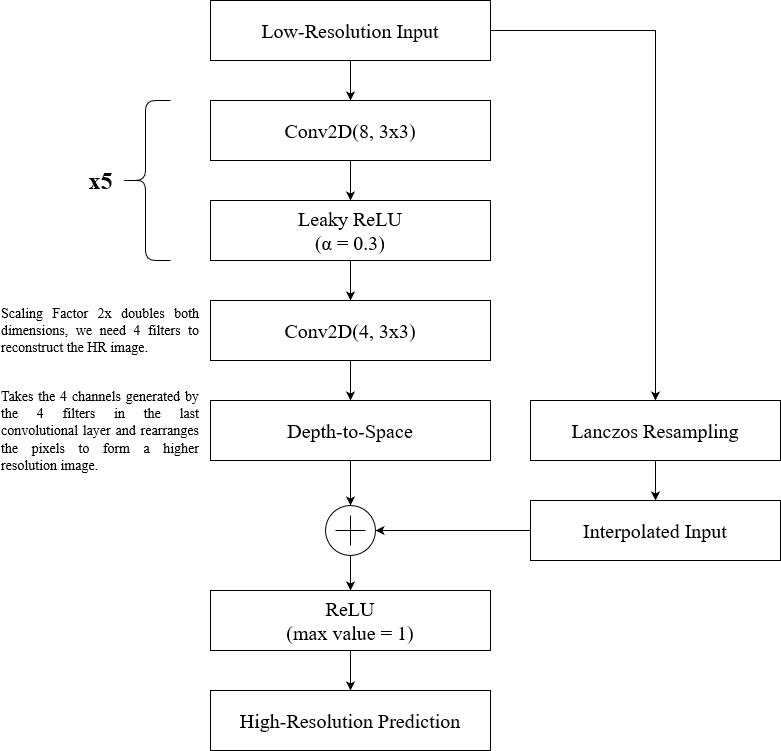

The diagram above was exported from draw.io. Its source (the exported page's mxGraphModel, read from the mxfile embedded in the PNG):
<mxGraphModel dx="1550" dy="875" grid="1" gridSize="10" guides="1" tooltips="1" connect="1" arrows="1" fold="1" page="1" pageScale="1" pageWidth="850" pageHeight="1100" math="0" shadow="0">
  <root>
    <mxCell id="0" />
    <mxCell id="1" parent="0" />
    <mxCell id="umqp9Sj6BhyKMUizkVcA-4" style="edgeStyle=orthogonalEdgeStyle;rounded=0;orthogonalLoop=1;jettySize=auto;html=1;entryX=0.5;entryY=0;entryDx=0;entryDy=0;" parent="1" source="Dt8jlXKAQRXaU8nwEcl9-1" target="Dt8jlXKAQRXaU8nwEcl9-2" edge="1">
      <mxGeometry relative="1" as="geometry" />
    </mxCell>
    <mxCell id="Ale8jDDnxCGBkHDbp_GH-3" style="edgeStyle=orthogonalEdgeStyle;rounded=0;orthogonalLoop=1;jettySize=auto;html=1;" edge="1" parent="1" source="Dt8jlXKAQRXaU8nwEcl9-1" target="Ale8jDDnxCGBkHDbp_GH-1">
      <mxGeometry relative="1" as="geometry" />
    </mxCell>
    <mxCell id="Dt8jlXKAQRXaU8nwEcl9-1" value="&lt;font style=&quot;font-size: 20px&quot;&gt;Low-Resolution Input&lt;/font&gt;" style="rounded=0;whiteSpace=wrap;html=1;fontSize=14;fontFamily=Times New Roman;" parent="1" vertex="1">
      <mxGeometry x="360" y="420" width="280" height="60" as="geometry" />
    </mxCell>
    <mxCell id="umqp9Sj6BhyKMUizkVcA-5" style="edgeStyle=orthogonalEdgeStyle;rounded=0;orthogonalLoop=1;jettySize=auto;html=1;entryX=0.5;entryY=0;entryDx=0;entryDy=0;" parent="1" source="Dt8jlXKAQRXaU8nwEcl9-2" target="Dt8jlXKAQRXaU8nwEcl9-17" edge="1">
      <mxGeometry relative="1" as="geometry" />
    </mxCell>
    <mxCell id="Dt8jlXKAQRXaU8nwEcl9-2" value="&lt;font style=&quot;font-size: 20px&quot;&gt;Conv2D(8, 3x3)&lt;/font&gt;" style="whiteSpace=wrap;html=1;rounded=0;fontSize=14;fontFamily=Times New Roman;" parent="1" vertex="1">
      <mxGeometry x="360" y="520" width="280" height="60" as="geometry" />
    </mxCell>
    <mxCell id="Dt8jlXKAQRXaU8nwEcl9-6" value="" style="shape=curlyBracket;whiteSpace=wrap;html=1;rounded=1;" parent="1" vertex="1">
      <mxGeometry x="270" y="520" width="50" height="160" as="geometry" />
    </mxCell>
    <mxCell id="Dt8jlXKAQRXaU8nwEcl9-7" value="&lt;font face=&quot;Times New Roman&quot;&gt;x5&lt;/font&gt;" style="text;strokeColor=none;fillColor=none;html=1;fontSize=24;fontStyle=1;verticalAlign=middle;align=center;" parent="1" vertex="1">
      <mxGeometry x="200" y="580" width="100" height="40" as="geometry" />
    </mxCell>
    <mxCell id="umqp9Sj6BhyKMUizkVcA-6" style="edgeStyle=orthogonalEdgeStyle;rounded=0;orthogonalLoop=1;jettySize=auto;html=1;entryX=0.5;entryY=0;entryDx=0;entryDy=0;" parent="1" source="Dt8jlXKAQRXaU8nwEcl9-17" target="sns_e5-IQFnu7OB1rcsq-13" edge="1">
      <mxGeometry relative="1" as="geometry" />
    </mxCell>
    <mxCell id="Dt8jlXKAQRXaU8nwEcl9-17" value="&lt;font style=&quot;font-size: 20px&quot;&gt;Leaky&lt;/font&gt;&lt;font style=&quot;font-size: 20px&quot;&gt; &lt;font style=&quot;font-size: 20px&quot;&gt;ReLU&lt;/font&gt;&lt;/font&gt;&lt;font style=&quot;font-size: 20px&quot;&gt;&lt;br&gt;(&lt;/font&gt;&lt;span class=&quot;polytonic&quot; style=&quot;font-size: 20px&quot;&gt;&lt;font style=&quot;font-size: 20px&quot;&gt;α = 0.3)&lt;/font&gt;&lt;b&gt;&lt;br&gt;&lt;/b&gt;&lt;/span&gt;" style="whiteSpace=wrap;html=1;rounded=0;fontSize=14;fontFamily=Times New Roman;" parent="1" vertex="1">
      <mxGeometry x="360" y="620" width="280" height="60" as="geometry" />
    </mxCell>
    <mxCell id="umqp9Sj6BhyKMUizkVcA-10" style="edgeStyle=orthogonalEdgeStyle;rounded=0;orthogonalLoop=1;jettySize=auto;html=1;entryX=0.5;entryY=0;entryDx=0;entryDy=0;" parent="1" source="sns_e5-IQFnu7OB1rcsq-8" target="sns_e5-IQFnu7OB1rcsq-11" edge="1">
      <mxGeometry relative="1" as="geometry" />
    </mxCell>
    <mxCell id="sns_e5-IQFnu7OB1rcsq-8" value="" style="verticalLabelPosition=bottom;shadow=0;dashed=0;align=center;html=1;verticalAlign=top;shape=mxgraph.electrical.abstract.summation_point;" parent="1" vertex="1">
      <mxGeometry x="475" y="925" width="50" height="50" as="geometry" />
    </mxCell>
    <mxCell id="sns_e5-IQFnu7OB1rcsq-9" value="&lt;font face=&quot;Times New Roman&quot;&gt;High-Resolution Prediction&lt;/font&gt;" style="whiteSpace=wrap;html=1;shadow=0;dashed=0;verticalAlign=top;" parent="1" vertex="1">
      <mxGeometry x="360" y="1010" width="120" height="60" as="geometry" />
    </mxCell>
    <mxCell id="umqp9Sj6BhyKMUizkVcA-11" style="edgeStyle=orthogonalEdgeStyle;rounded=0;orthogonalLoop=1;jettySize=auto;html=1;entryX=0.5;entryY=0;entryDx=0;entryDy=0;" parent="1" source="sns_e5-IQFnu7OB1rcsq-11" target="sns_e5-IQFnu7OB1rcsq-12" edge="1">
      <mxGeometry relative="1" as="geometry" />
    </mxCell>
    <mxCell id="sns_e5-IQFnu7OB1rcsq-11" value="&lt;font style=&quot;font-size: 20px&quot;&gt;ReLU&lt;br&gt;(max value = 1)&lt;/font&gt;" style="whiteSpace=wrap;html=1;shadow=0;dashed=0;verticalAlign=middle;fontSize=14;fontFamily=Times New Roman;" parent="1" vertex="1">
      <mxGeometry x="360" y="1010" width="280" height="60" as="geometry" />
    </mxCell>
    <mxCell id="sns_e5-IQFnu7OB1rcsq-12" value="&lt;font style=&quot;font-size: 20px&quot;&gt;High-Resolution Prediction&lt;/font&gt;" style="whiteSpace=wrap;html=1;shadow=0;dashed=0;fontFamily=Times New Roman;fontSize=14;" parent="1" vertex="1">
      <mxGeometry x="360" y="1110" width="280" height="60" as="geometry" />
    </mxCell>
    <mxCell id="umqp9Sj6BhyKMUizkVcA-7" style="edgeStyle=orthogonalEdgeStyle;rounded=0;orthogonalLoop=1;jettySize=auto;html=1;entryX=0.5;entryY=0;entryDx=0;entryDy=0;" parent="1" source="sns_e5-IQFnu7OB1rcsq-13" target="sns_e5-IQFnu7OB1rcsq-15" edge="1">
      <mxGeometry relative="1" as="geometry" />
    </mxCell>
    <mxCell id="sns_e5-IQFnu7OB1rcsq-13" value="&lt;font style=&quot;font-size: 20px&quot;&gt;Conv2D(4, 3x3)&lt;/font&gt;" style="whiteSpace=wrap;html=1;rounded=0;fontFamily=Times New Roman;fontSize=14;" parent="1" vertex="1">
      <mxGeometry x="360" y="720" width="280" height="60" as="geometry" />
    </mxCell>
    <mxCell id="umqp9Sj6BhyKMUizkVcA-3" style="edgeStyle=orthogonalEdgeStyle;rounded=0;orthogonalLoop=1;jettySize=auto;html=1;exitX=0.5;exitY=1;exitDx=0;exitDy=0;entryX=0.5;entryY=0;entryDx=0;entryDy=0;entryPerimeter=0;" parent="1" source="sns_e5-IQFnu7OB1rcsq-15" target="sns_e5-IQFnu7OB1rcsq-8" edge="1">
      <mxGeometry relative="1" as="geometry" />
    </mxCell>
    <mxCell id="sns_e5-IQFnu7OB1rcsq-15" value="&lt;font style=&quot;font-size: 20px&quot;&gt;Depth-to-Space&lt;/font&gt;" style="whiteSpace=wrap;html=1;rounded=0;fontFamily=Times New Roman;fontSize=14;" parent="1" vertex="1">
      <mxGeometry x="360" y="820" width="280" height="60" as="geometry" />
    </mxCell>
    <mxCell id="sns_e5-IQFnu7OB1rcsq-19" value="&lt;div align=&quot;justify&quot;&gt;&lt;font style=&quot;font-size: 14px&quot; face=&quot;Times New Roman&quot;&gt;Scaling Factor 2x doubles both dimensions, we need 4 filters to reconstruct the HR image.&lt;br&gt;&lt;/font&gt;&lt;/div&gt;" style="text;html=1;strokeColor=none;fillColor=none;align=center;verticalAlign=middle;whiteSpace=wrap;rounded=0;" parent="1" vertex="1">
      <mxGeometry x="150" y="720" width="200" height="60" as="geometry" />
    </mxCell>
    <mxCell id="sns_e5-IQFnu7OB1rcsq-20" value="&lt;div style=&quot;font-size: 14px&quot; align=&quot;justify&quot;&gt;&lt;font style=&quot;font-size: 14px&quot; face=&quot;Times New Roman&quot;&gt;Takes the 4 channels generated by the 4 filters in the last convolutional layer and rearranges the pixels to form a higher resolution image.&lt;br&gt;&lt;/font&gt;&lt;/div&gt;" style="text;html=1;strokeColor=none;fillColor=none;align=center;verticalAlign=middle;whiteSpace=wrap;rounded=0;" parent="1" vertex="1">
      <mxGeometry x="150" y="820" width="200" height="60" as="geometry" />
    </mxCell>
    <mxCell id="sns_e5-IQFnu7OB1rcsq-25" style="edgeStyle=orthogonalEdgeStyle;rounded=0;orthogonalLoop=1;jettySize=auto;html=1;entryX=1;entryY=0.5;entryDx=0;entryDy=0;entryPerimeter=0;" parent="1" source="sns_e5-IQFnu7OB1rcsq-24" target="sns_e5-IQFnu7OB1rcsq-8" edge="1">
      <mxGeometry relative="1" as="geometry" />
    </mxCell>
    <mxCell id="sns_e5-IQFnu7OB1rcsq-24" value="&lt;font style=&quot;font-size: 20px&quot; face=&quot;Times New Roman&quot;&gt;Interpolated Input&lt;/font&gt;&lt;font style=&quot;font-size: 20px&quot;&gt;&lt;br&gt;&lt;/font&gt;" style="rounded=0;whiteSpace=wrap;html=1;" parent="1" vertex="1">
      <mxGeometry x="680" y="920" width="250" height="60" as="geometry" />
    </mxCell>
    <mxCell id="Ale8jDDnxCGBkHDbp_GH-4" style="edgeStyle=orthogonalEdgeStyle;rounded=0;orthogonalLoop=1;jettySize=auto;html=1;entryX=0.5;entryY=0;entryDx=0;entryDy=0;" edge="1" parent="1" source="Ale8jDDnxCGBkHDbp_GH-1" target="sns_e5-IQFnu7OB1rcsq-24">
      <mxGeometry relative="1" as="geometry" />
    </mxCell>
    <mxCell id="Ale8jDDnxCGBkHDbp_GH-1" value="&lt;font style=&quot;font-size: 20px&quot; face=&quot;Times New Roman&quot;&gt;Lanczos Resampling&lt;/font&gt;" style="rounded=0;whiteSpace=wrap;html=1;" vertex="1" parent="1">
      <mxGeometry x="680" y="820" width="250" height="60" as="geometry" />
    </mxCell>
  </root>
</mxGraphModel>